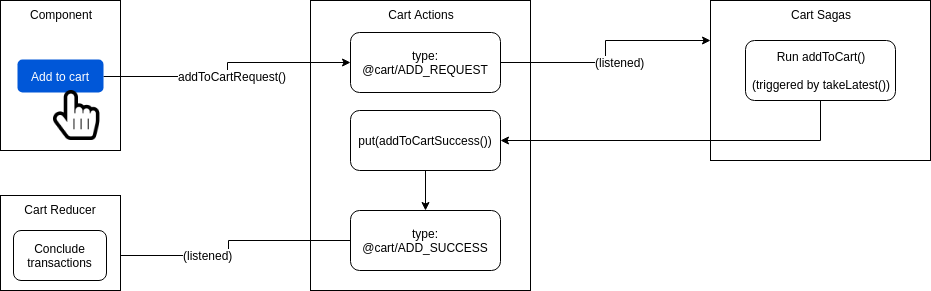

The diagram above was exported from draw.io. Its source (the exported page's mxGraphModel, read from the mxfile embedded in the PNG):
<mxGraphModel dx="1341" dy="760" grid="1" gridSize="10" guides="1" tooltips="1" connect="1" arrows="1" fold="1" page="1" pageScale="1" pageWidth="1169" pageHeight="827" math="0" shadow="0">
  <root>
    <mxCell id="0" />
    <mxCell id="1" parent="0" />
    <mxCell id="2" value="Cart Actions" style="rounded=0;whiteSpace=wrap;html=1;horizontal=1;verticalAlign=top;" vertex="1" parent="1">
      <mxGeometry x="350" y="120" width="220" height="290" as="geometry" />
    </mxCell>
    <mxCell id="3" value="Component" style="rounded=0;whiteSpace=wrap;html=1;horizontal=1;verticalAlign=top;" vertex="1" parent="1">
      <mxGeometry x="40" y="120" width="120" height="150" as="geometry" />
    </mxCell>
    <mxCell id="4" style="edgeStyle=orthogonalEdgeStyle;rounded=0;orthogonalLoop=1;jettySize=auto;html=1;exitX=1;exitY=0.5;exitDx=0;exitDy=0;entryX=0;entryY=0.5;entryDx=0;entryDy=0;" edge="1" source="6" target="10" parent="1">
      <mxGeometry relative="1" as="geometry" />
    </mxCell>
    <mxCell id="5" value="addToCartRequest()" style="text;html=1;resizable=0;points=[];align=center;verticalAlign=middle;labelBackgroundColor=#ffffff;" vertex="1" connectable="0" parent="4">
      <mxGeometry x="-0.1733" y="1" relative="1" as="geometry">
        <mxPoint x="20" as="offset" />
      </mxGeometry>
    </mxCell>
    <mxCell id="6" value="Add to cart" style="rounded=1;fillColor=#0057D8;strokeColor=none;html=1;fontColor=#ffffff;align=center;verticalAlign=middle;fontStyle=0;fontSize=12" vertex="1" parent="1">
      <mxGeometry x="57" y="179" width="86" height="33" as="geometry" />
    </mxCell>
    <mxCell id="7" value="" style="shape=image;html=1;verticalAlign=top;verticalLabelPosition=bottom;labelBackgroundColor=#ffffff;imageAspect=0;aspect=fixed;image=https://cdn2.iconfinder.com/data/icons/font-awesome/1792/hand-pointer-o-128.png" vertex="1" parent="1">
      <mxGeometry x="93" y="210" width="50" height="50" as="geometry" />
    </mxCell>
    <mxCell id="8" style="edgeStyle=orthogonalEdgeStyle;rounded=0;orthogonalLoop=1;jettySize=auto;html=1;exitX=1;exitY=0.5;exitDx=0;exitDy=0;entryX=0;entryY=0.25;entryDx=0;entryDy=0;" edge="1" source="10" target="11" parent="1">
      <mxGeometry relative="1" as="geometry">
        <mxPoint x="750" y="182" as="targetPoint" />
      </mxGeometry>
    </mxCell>
    <mxCell id="9" value="(listened)" style="text;html=1;resizable=0;points=[];align=center;verticalAlign=middle;labelBackgroundColor=#ffffff;" vertex="1" connectable="0" parent="8">
      <mxGeometry x="-0.2286" y="1" relative="1" as="geometry">
        <mxPoint x="30" as="offset" />
      </mxGeometry>
    </mxCell>
    <mxCell id="10" value="type: @cart/ADD_REQUEST" style="rounded=1;whiteSpace=wrap;html=1;" vertex="1" parent="1">
      <mxGeometry x="390" y="152" width="150" height="60" as="geometry" />
    </mxCell>
    <mxCell id="11" value="Cart Sagas" style="rounded=0;whiteSpace=wrap;html=1;horizontal=1;verticalAlign=top;" vertex="1" parent="1">
      <mxGeometry x="750" y="120" width="220" height="160" as="geometry" />
    </mxCell>
    <mxCell id="12" style="edgeStyle=orthogonalEdgeStyle;rounded=0;orthogonalLoop=1;jettySize=auto;html=1;exitX=0.5;exitY=1;exitDx=0;exitDy=0;entryX=1;entryY=0.5;entryDx=0;entryDy=0;" edge="1" source="13" target="15" parent="1">
      <mxGeometry relative="1" as="geometry" />
    </mxCell>
    <mxCell id="13" value="Run addToCart()&lt;br&gt;&lt;br&gt;(triggered by takeLatest())" style="rounded=1;whiteSpace=wrap;html=1;" vertex="1" parent="1">
      <mxGeometry x="785" y="160" width="150" height="60" as="geometry" />
    </mxCell>
    <mxCell id="14" style="edgeStyle=orthogonalEdgeStyle;rounded=0;orthogonalLoop=1;jettySize=auto;html=1;exitX=0.5;exitY=1;exitDx=0;exitDy=0;entryX=0.5;entryY=0;entryDx=0;entryDy=0;" edge="1" source="15" target="18" parent="1">
      <mxGeometry relative="1" as="geometry" />
    </mxCell>
    <mxCell id="15" value="put(addToCartSuccess())" style="rounded=1;whiteSpace=wrap;html=1;" vertex="1" parent="1">
      <mxGeometry x="390" y="230" width="150" height="60" as="geometry" />
    </mxCell>
    <mxCell id="16" style="edgeStyle=orthogonalEdgeStyle;rounded=0;orthogonalLoop=1;jettySize=auto;html=1;exitX=0;exitY=0.5;exitDx=0;exitDy=0;entryX=1;entryY=0.5;entryDx=0;entryDy=0;" edge="1" source="18" target="20" parent="1">
      <mxGeometry relative="1" as="geometry">
        <mxPoint x="190" y="360" as="targetPoint" />
      </mxGeometry>
    </mxCell>
    <mxCell id="17" value="(listened)" style="text;html=1;resizable=0;points=[];align=center;verticalAlign=middle;labelBackgroundColor=#ffffff;" vertex="1" connectable="0" parent="16">
      <mxGeometry x="0.22" y="-1" relative="1" as="geometry">
        <mxPoint as="offset" />
      </mxGeometry>
    </mxCell>
    <mxCell id="18" value="type: @cart/ADD_SUCCESS" style="rounded=1;whiteSpace=wrap;html=1;" vertex="1" parent="1">
      <mxGeometry x="390" y="330" width="150" height="60" as="geometry" />
    </mxCell>
    <mxCell id="19" value="Cart Reducer" style="rounded=0;whiteSpace=wrap;html=1;horizontal=1;verticalAlign=top;" vertex="1" parent="1">
      <mxGeometry x="40" y="315" width="120" height="95" as="geometry" />
    </mxCell>
    <mxCell id="20" value="Conclude&lt;br&gt;transactions" style="rounded=1;whiteSpace=wrap;html=1;" vertex="1" parent="1">
      <mxGeometry x="53" y="350" width="93" height="50" as="geometry" />
    </mxCell>
  </root>
</mxGraphModel>